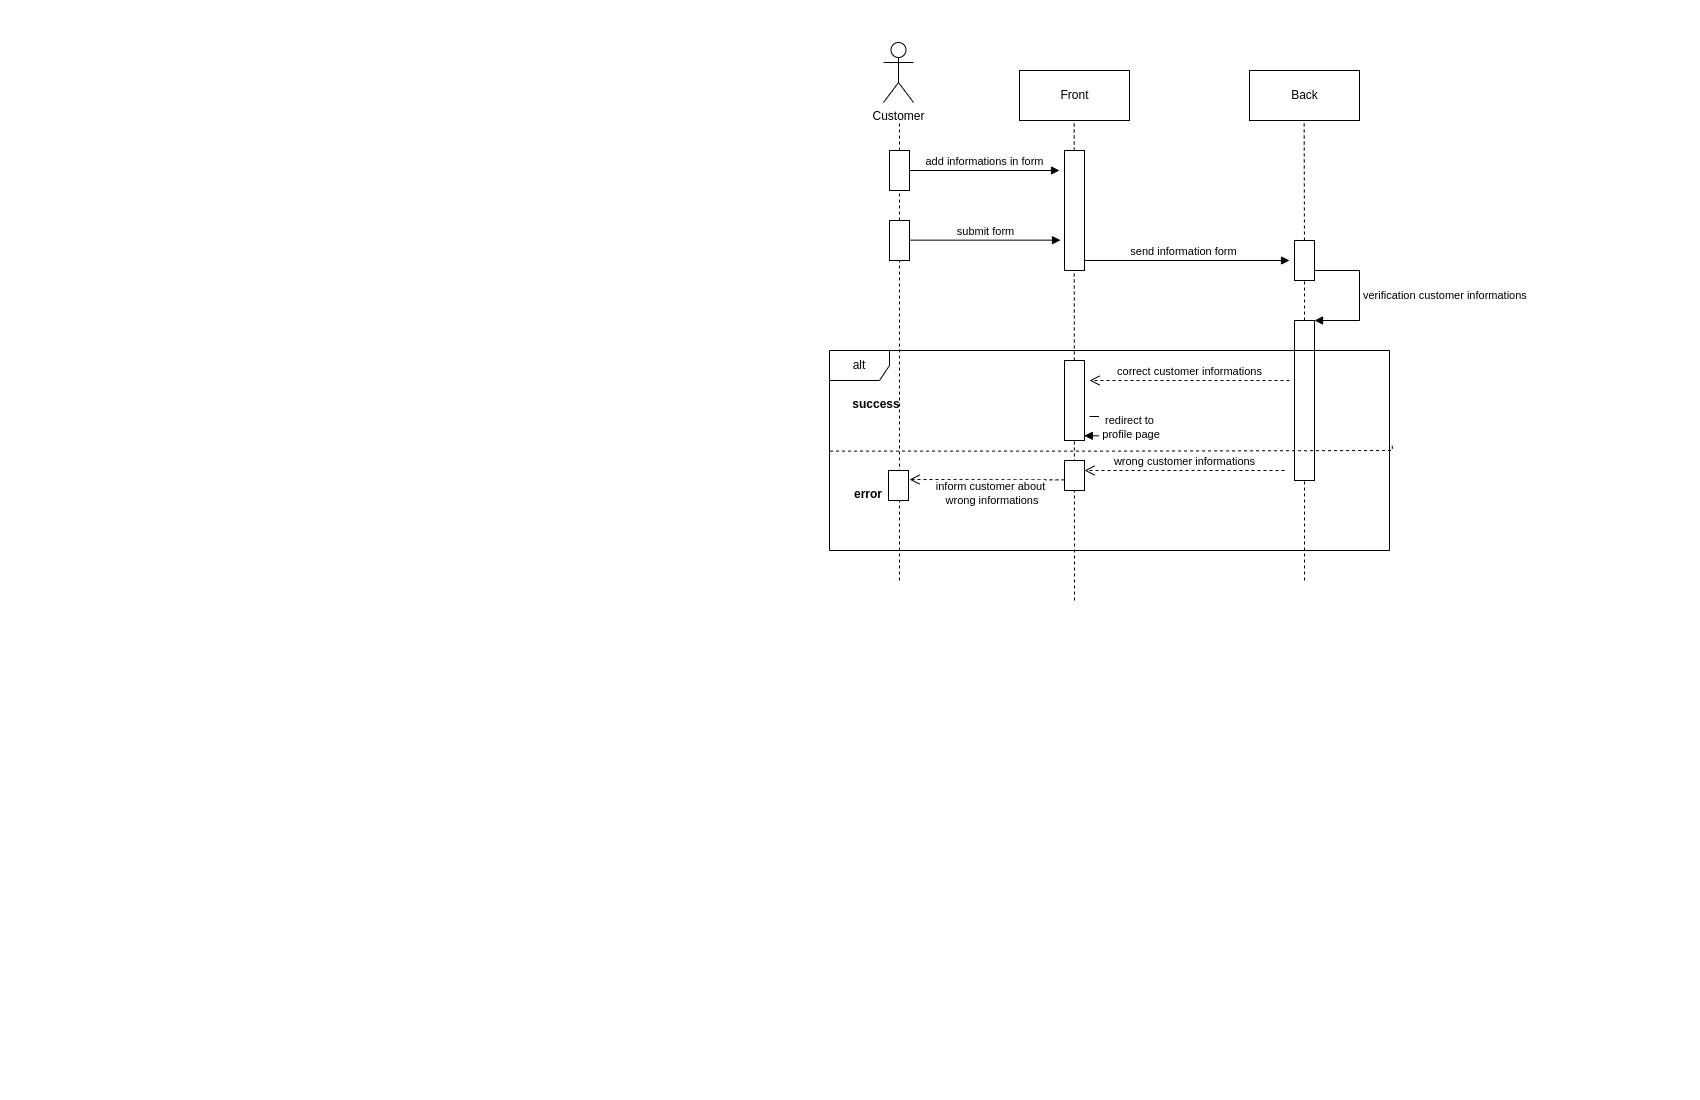

The diagram above was exported from draw.io. Its source (the exported page's mxGraphModel, read from the mxfile embedded in the PNG):
<mxGraphModel dx="1339" dy="299" grid="1" gridSize="10" guides="1" tooltips="1" connect="1" arrows="1" fold="1" page="1" pageScale="1" pageWidth="850" pageHeight="1100" math="0" shadow="0">
  <root>
    <mxCell id="0" />
    <mxCell id="1" parent="0" />
    <mxCell id="egx_yuh_3upR2CrNCpfQ-1" value="Customer" style="shape=umlActor;verticalLabelPosition=bottom;verticalAlign=top;html=1;outlineConnect=0;" vertex="1" parent="1">
      <mxGeometry x="34" y="42" width="30" height="60" as="geometry" />
    </mxCell>
    <mxCell id="egx_yuh_3upR2CrNCpfQ-2" value="Front" style="html=1;" vertex="1" parent="1">
      <mxGeometry x="170" y="70" width="110" height="50" as="geometry" />
    </mxCell>
    <mxCell id="egx_yuh_3upR2CrNCpfQ-3" value="Back" style="html=1;" vertex="1" parent="1">
      <mxGeometry x="400" y="70" width="110" height="50" as="geometry" />
    </mxCell>
    <mxCell id="egx_yuh_3upR2CrNCpfQ-4" value="" style="endArrow=none;dashed=1;html=1;rounded=0;startArrow=none;" edge="1" parent="1" source="egx_yuh_3upR2CrNCpfQ-7">
      <mxGeometry width="50" height="50" relative="1" as="geometry">
        <mxPoint x="50" y="360" as="sourcePoint" />
        <mxPoint x="50" y="120" as="targetPoint" />
      </mxGeometry>
    </mxCell>
    <mxCell id="egx_yuh_3upR2CrNCpfQ-5" value="" style="endArrow=none;dashed=1;html=1;rounded=0;" edge="1" parent="1">
      <mxGeometry width="50" height="50" relative="1" as="geometry">
        <mxPoint x="225" y="600" as="sourcePoint" />
        <mxPoint x="224.66" y="120" as="targetPoint" />
      </mxGeometry>
    </mxCell>
    <mxCell id="egx_yuh_3upR2CrNCpfQ-6" value="" style="endArrow=none;dashed=1;html=1;rounded=0;startArrow=none;" edge="1" parent="1" source="egx_yuh_3upR2CrNCpfQ-16">
      <mxGeometry width="50" height="50" relative="1" as="geometry">
        <mxPoint x="454.6600000000001" y="360" as="sourcePoint" />
        <mxPoint x="454.6600000000001" y="120" as="targetPoint" />
      </mxGeometry>
    </mxCell>
    <mxCell id="egx_yuh_3upR2CrNCpfQ-7" value="" style="rounded=0;whiteSpace=wrap;html=1;" vertex="1" parent="1">
      <mxGeometry x="40" y="150" width="20" height="40" as="geometry" />
    </mxCell>
    <mxCell id="egx_yuh_3upR2CrNCpfQ-8" value="" style="endArrow=none;dashed=1;html=1;rounded=0;" edge="1" parent="1" target="egx_yuh_3upR2CrNCpfQ-7">
      <mxGeometry width="50" height="50" relative="1" as="geometry">
        <mxPoint x="50" y="580" as="sourcePoint" />
        <mxPoint x="50" y="120" as="targetPoint" />
      </mxGeometry>
    </mxCell>
    <mxCell id="egx_yuh_3upR2CrNCpfQ-9" value="" style="rounded=0;whiteSpace=wrap;html=1;" vertex="1" parent="1">
      <mxGeometry x="40" y="220" width="20" height="40" as="geometry" />
    </mxCell>
    <mxCell id="egx_yuh_3upR2CrNCpfQ-10" value="" style="rounded=0;whiteSpace=wrap;html=1;" vertex="1" parent="1">
      <mxGeometry x="215" y="150" width="20" height="120" as="geometry" />
    </mxCell>
    <mxCell id="egx_yuh_3upR2CrNCpfQ-11" value="" style="endArrow=block;html=1;rounded=0;exitX=1;exitY=0.5;exitDx=0;exitDy=0;startArrow=none;startFill=0;endFill=1;" edge="1" parent="1" source="egx_yuh_3upR2CrNCpfQ-7">
      <mxGeometry width="50" height="50" relative="1" as="geometry">
        <mxPoint x="240" y="240" as="sourcePoint" />
        <mxPoint x="210" y="170" as="targetPoint" />
      </mxGeometry>
    </mxCell>
    <mxCell id="egx_yuh_3upR2CrNCpfQ-12" value="add informations in form" style="edgeLabel;html=1;align=center;verticalAlign=middle;resizable=0;points=[];" vertex="1" connectable="0" parent="egx_yuh_3upR2CrNCpfQ-11">
      <mxGeometry x="-0.115" y="2" relative="1" as="geometry">
        <mxPoint x="8" y="-7" as="offset" />
      </mxGeometry>
    </mxCell>
    <mxCell id="egx_yuh_3upR2CrNCpfQ-14" value="" style="endArrow=block;html=1;rounded=0;exitX=1;exitY=0.5;exitDx=0;exitDy=0;startArrow=none;startFill=0;endFill=1;" edge="1" parent="1">
      <mxGeometry width="50" height="50" relative="1" as="geometry">
        <mxPoint x="61" y="239.66" as="sourcePoint" />
        <mxPoint x="211" y="239.66" as="targetPoint" />
      </mxGeometry>
    </mxCell>
    <mxCell id="egx_yuh_3upR2CrNCpfQ-15" value="submit form" style="edgeLabel;html=1;align=center;verticalAlign=middle;resizable=0;points=[];" vertex="1" connectable="0" parent="egx_yuh_3upR2CrNCpfQ-14">
      <mxGeometry x="-0.115" y="2" relative="1" as="geometry">
        <mxPoint x="8" y="-7" as="offset" />
      </mxGeometry>
    </mxCell>
    <mxCell id="egx_yuh_3upR2CrNCpfQ-16" value="" style="rounded=0;whiteSpace=wrap;html=1;" vertex="1" parent="1">
      <mxGeometry x="445" y="240" width="20" height="40" as="geometry" />
    </mxCell>
    <mxCell id="egx_yuh_3upR2CrNCpfQ-17" value="" style="endArrow=none;dashed=1;html=1;rounded=0;startArrow=none;" edge="1" parent="1" source="egx_yuh_3upR2CrNCpfQ-22" target="egx_yuh_3upR2CrNCpfQ-16">
      <mxGeometry width="50" height="50" relative="1" as="geometry">
        <mxPoint x="454.6600000000001" y="360" as="sourcePoint" />
        <mxPoint x="454.6600000000001" y="120" as="targetPoint" />
      </mxGeometry>
    </mxCell>
    <mxCell id="egx_yuh_3upR2CrNCpfQ-18" value="" style="endArrow=block;html=1;rounded=0;exitX=1;exitY=0.5;exitDx=0;exitDy=0;startArrow=none;startFill=0;endFill=1;" edge="1" parent="1">
      <mxGeometry width="50" height="50" relative="1" as="geometry">
        <mxPoint x="235" y="259.99999999999994" as="sourcePoint" />
        <mxPoint x="440" y="260" as="targetPoint" />
      </mxGeometry>
    </mxCell>
    <mxCell id="egx_yuh_3upR2CrNCpfQ-19" value="send information form" style="edgeLabel;html=1;align=center;verticalAlign=middle;resizable=0;points=[];" vertex="1" connectable="0" parent="egx_yuh_3upR2CrNCpfQ-18">
      <mxGeometry x="-0.115" y="2" relative="1" as="geometry">
        <mxPoint x="8" y="-7" as="offset" />
      </mxGeometry>
    </mxCell>
    <mxCell id="egx_yuh_3upR2CrNCpfQ-23" value="verification customer informations" style="edgeStyle=orthogonalEdgeStyle;html=1;align=left;spacingLeft=2;endArrow=block;rounded=0;entryX=1;entryY=0;exitX=1;exitY=0.75;exitDx=0;exitDy=0;" edge="1" target="egx_yuh_3upR2CrNCpfQ-22" parent="1" source="egx_yuh_3upR2CrNCpfQ-16">
      <mxGeometry relative="1" as="geometry">
        <mxPoint x="470" y="270" as="sourcePoint" />
        <Array as="points">
          <mxPoint x="510" y="270" />
          <mxPoint x="510" y="320" />
        </Array>
      </mxGeometry>
    </mxCell>
    <mxCell id="egx_yuh_3upR2CrNCpfQ-22" value="" style="html=1;points=[];perimeter=orthogonalPerimeter;" vertex="1" parent="1">
      <mxGeometry x="445" y="320" width="20" height="160" as="geometry" />
    </mxCell>
    <mxCell id="egx_yuh_3upR2CrNCpfQ-24" value="" style="endArrow=none;dashed=1;html=1;rounded=0;" edge="1" parent="1" target="egx_yuh_3upR2CrNCpfQ-22">
      <mxGeometry width="50" height="50" relative="1" as="geometry">
        <mxPoint x="455" y="580" as="sourcePoint" />
        <mxPoint x="454.932" y="280" as="targetPoint" />
      </mxGeometry>
    </mxCell>
    <mxCell id="egx_yuh_3upR2CrNCpfQ-26" value="" style="endArrow=none;endFill=0;html=1;edgeStyle=orthogonalEdgeStyle;align=left;verticalAlign=top;rounded=0;exitX=0.001;exitY=0.503;exitDx=0;exitDy=0;exitPerimeter=0;entryX=1.005;entryY=0.467;entryDx=0;entryDy=0;entryPerimeter=0;dashed=1;" edge="1" parent="1" source="egx_yuh_3upR2CrNCpfQ-20" target="egx_yuh_3upR2CrNCpfQ-20">
      <mxGeometry x="-1" relative="1" as="geometry">
        <mxPoint x="260" y="370" as="sourcePoint" />
        <mxPoint x="420" y="370" as="targetPoint" />
        <Array as="points">
          <mxPoint x="260" y="451" />
          <mxPoint x="543" y="450" />
        </Array>
      </mxGeometry>
    </mxCell>
    <mxCell id="egx_yuh_3upR2CrNCpfQ-20" value="alt" style="shape=umlFrame;whiteSpace=wrap;html=1;" vertex="1" parent="1">
      <mxGeometry x="-20" y="350" width="560" height="200" as="geometry" />
    </mxCell>
    <mxCell id="egx_yuh_3upR2CrNCpfQ-28" value="success" style="text;align=center;fontStyle=1;verticalAlign=middle;spacingLeft=3;spacingRight=3;strokeColor=none;rotatable=0;points=[[0,0.5],[1,0.5]];portConstraint=eastwest;" vertex="1" parent="1">
      <mxGeometry x="-13" y="390" width="80" height="26" as="geometry" />
    </mxCell>
    <mxCell id="egx_yuh_3upR2CrNCpfQ-29" value="error" style="text;align=center;fontStyle=1;verticalAlign=middle;spacingLeft=3;spacingRight=3;strokeColor=none;rotatable=0;points=[[0,0.5],[1,0.5]];portConstraint=eastwest;" vertex="1" parent="1">
      <mxGeometry x="-21" y="480" width="80" height="26" as="geometry" />
    </mxCell>
    <mxCell id="egx_yuh_3upR2CrNCpfQ-30" value="" style="rounded=0;whiteSpace=wrap;html=1;" vertex="1" parent="1">
      <mxGeometry x="215" y="360" width="20" height="80" as="geometry" />
    </mxCell>
    <mxCell id="egx_yuh_3upR2CrNCpfQ-31" value="correct customer informations" style="html=1;verticalAlign=bottom;endArrow=open;dashed=1;endSize=8;rounded=0;" edge="1" parent="1">
      <mxGeometry relative="1" as="geometry">
        <mxPoint x="440" y="380" as="sourcePoint" />
        <mxPoint x="240" y="380" as="targetPoint" />
      </mxGeometry>
    </mxCell>
    <mxCell id="egx_yuh_3upR2CrNCpfQ-32" style="edgeStyle=orthogonalEdgeStyle;rounded=0;orthogonalLoop=1;jettySize=auto;html=1;exitX=0.5;exitY=1;exitDx=0;exitDy=0;entryX=0.75;entryY=1;entryDx=0;entryDy=0;dashed=1;startArrow=none;startFill=0;endArrow=none;endFill=0;" edge="1" parent="1" source="egx_yuh_3upR2CrNCpfQ-30" target="egx_yuh_3upR2CrNCpfQ-30">
      <mxGeometry relative="1" as="geometry" />
    </mxCell>
    <mxCell id="egx_yuh_3upR2CrNCpfQ-33" value="" style="endArrow=block;endFill=1;html=1;edgeStyle=orthogonalEdgeStyle;align=left;verticalAlign=top;rounded=0;entryX=0.988;entryY=0.941;entryDx=0;entryDy=0;entryPerimeter=0;" edge="1" parent="1" target="egx_yuh_3upR2CrNCpfQ-30">
      <mxGeometry x="-1" relative="1" as="geometry">
        <mxPoint x="240" y="416" as="sourcePoint" />
        <mxPoint x="390" y="416" as="targetPoint" />
        <Array as="points">
          <mxPoint x="250" y="416" />
          <mxPoint x="250" y="435" />
        </Array>
      </mxGeometry>
    </mxCell>
    <mxCell id="egx_yuh_3upR2CrNCpfQ-35" value="redirect to&lt;br&gt;&amp;nbsp;profile page" style="edgeLabel;html=1;align=center;verticalAlign=middle;resizable=0;points=[];" vertex="1" connectable="0" parent="egx_yuh_3upR2CrNCpfQ-33">
      <mxGeometry x="-0.2533" y="1" relative="1" as="geometry">
        <mxPoint x="29" y="4" as="offset" />
      </mxGeometry>
    </mxCell>
    <mxCell id="egx_yuh_3upR2CrNCpfQ-36" value="wrong customer informations" style="html=1;verticalAlign=bottom;endArrow=open;dashed=1;endSize=8;rounded=0;" edge="1" parent="1">
      <mxGeometry relative="1" as="geometry">
        <mxPoint x="435" y="470" as="sourcePoint" />
        <mxPoint x="235" y="470" as="targetPoint" />
      </mxGeometry>
    </mxCell>
    <mxCell id="egx_yuh_3upR2CrNCpfQ-37" value="" style="rounded=0;whiteSpace=wrap;html=1;" vertex="1" parent="1">
      <mxGeometry x="215" y="460" width="20" height="30" as="geometry" />
    </mxCell>
    <mxCell id="egx_yuh_3upR2CrNCpfQ-38" value="" style="html=1;verticalAlign=bottom;endArrow=open;dashed=1;endSize=8;rounded=0;" edge="1" parent="1">
      <mxGeometry x="-0.161" y="-9" relative="1" as="geometry">
        <mxPoint x="215" y="479.38" as="sourcePoint" />
        <mxPoint x="60" y="479" as="targetPoint" />
        <mxPoint as="offset" />
      </mxGeometry>
    </mxCell>
    <mxCell id="egx_yuh_3upR2CrNCpfQ-41" value="inform customer about&lt;br&gt;&amp;nbsp;wrong informations" style="edgeLabel;html=1;align=center;verticalAlign=middle;resizable=0;points=[];" vertex="1" connectable="0" parent="egx_yuh_3upR2CrNCpfQ-38">
      <mxGeometry x="0.1968" relative="1" as="geometry">
        <mxPoint x="18" y="14" as="offset" />
      </mxGeometry>
    </mxCell>
    <mxCell id="egx_yuh_3upR2CrNCpfQ-39" value="" style="rounded=0;whiteSpace=wrap;html=1;" vertex="1" parent="1">
      <mxGeometry x="39" y="470" width="20" height="30" as="geometry" />
    </mxCell>
  </root>
</mxGraphModel>